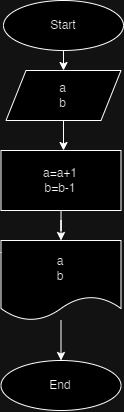

The diagram above was exported from draw.io. Its source (the exported page's mxGraphModel, read from the mxfile embedded in the PNG):
<mxGraphModel dx="934" dy="508" grid="1" gridSize="10" guides="1" tooltips="1" connect="1" arrows="1" fold="1" page="1" pageScale="1" pageWidth="827" pageHeight="1169" math="0" shadow="0">
  <root>
    <mxCell id="WIyWlLk6GJQsqaUBKTNV-0" />
    <mxCell id="WIyWlLk6GJQsqaUBKTNV-1" parent="WIyWlLk6GJQsqaUBKTNV-0" />
    <mxCell id="tbbMeJKxnkmG1yKffRAU-16" style="edgeStyle=orthogonalEdgeStyle;rounded=0;orthogonalLoop=1;jettySize=auto;html=1;exitX=0.5;exitY=1;exitDx=0;exitDy=0;entryX=0.5;entryY=0;entryDx=0;entryDy=0;" edge="1" parent="WIyWlLk6GJQsqaUBKTNV-1" source="tbbMeJKxnkmG1yKffRAU-0" target="tbbMeJKxnkmG1yKffRAU-2">
      <mxGeometry relative="1" as="geometry" />
    </mxCell>
    <mxCell id="tbbMeJKxnkmG1yKffRAU-0" value="Start" style="ellipse;whiteSpace=wrap;html=1;" vertex="1" parent="WIyWlLk6GJQsqaUBKTNV-1">
      <mxGeometry x="320" y="20" width="120" height="50" as="geometry" />
    </mxCell>
    <mxCell id="tbbMeJKxnkmG1yKffRAU-1" value="End" style="ellipse;whiteSpace=wrap;html=1;" vertex="1" parent="WIyWlLk6GJQsqaUBKTNV-1">
      <mxGeometry x="317.5" y="380" width="120" height="50" as="geometry" />
    </mxCell>
    <mxCell id="tbbMeJKxnkmG1yKffRAU-15" style="edgeStyle=orthogonalEdgeStyle;rounded=0;orthogonalLoop=1;jettySize=auto;html=1;" edge="1" parent="WIyWlLk6GJQsqaUBKTNV-1" source="tbbMeJKxnkmG1yKffRAU-2" target="tbbMeJKxnkmG1yKffRAU-17">
      <mxGeometry relative="1" as="geometry">
        <mxPoint x="270" y="200" as="targetPoint" />
        <Array as="points">
          <mxPoint x="380" y="180" />
          <mxPoint x="380" y="180" />
        </Array>
      </mxGeometry>
    </mxCell>
    <mxCell id="tbbMeJKxnkmG1yKffRAU-2" value="a&lt;br&gt;b" style="shape=parallelogram;perimeter=parallelogramPerimeter;whiteSpace=wrap;html=1;fixedSize=1;" vertex="1" parent="WIyWlLk6GJQsqaUBKTNV-1">
      <mxGeometry x="322.5" y="90" width="115" height="50" as="geometry" />
    </mxCell>
    <mxCell id="tbbMeJKxnkmG1yKffRAU-19" style="edgeStyle=orthogonalEdgeStyle;rounded=0;orthogonalLoop=1;jettySize=auto;html=1;entryX=0.5;entryY=0;entryDx=0;entryDy=0;" edge="1" parent="WIyWlLk6GJQsqaUBKTNV-1" source="tbbMeJKxnkmG1yKffRAU-4" target="tbbMeJKxnkmG1yKffRAU-1">
      <mxGeometry relative="1" as="geometry" />
    </mxCell>
    <mxCell id="tbbMeJKxnkmG1yKffRAU-4" value="a&lt;br&gt;b" style="shape=document;whiteSpace=wrap;html=1;boundedLbl=1;" vertex="1" parent="WIyWlLk6GJQsqaUBKTNV-1">
      <mxGeometry x="317.5" y="260" width="120" height="80" as="geometry" />
    </mxCell>
    <mxCell id="tbbMeJKxnkmG1yKffRAU-18" style="edgeStyle=orthogonalEdgeStyle;rounded=0;orthogonalLoop=1;jettySize=auto;html=1;entryX=0.5;entryY=0;entryDx=0;entryDy=0;" edge="1" parent="WIyWlLk6GJQsqaUBKTNV-1" source="tbbMeJKxnkmG1yKffRAU-17" target="tbbMeJKxnkmG1yKffRAU-4">
      <mxGeometry relative="1" as="geometry" />
    </mxCell>
    <mxCell id="tbbMeJKxnkmG1yKffRAU-17" value="a=a+1&lt;br&gt;b=b-1" style="rounded=0;whiteSpace=wrap;html=1;" vertex="1" parent="WIyWlLk6GJQsqaUBKTNV-1">
      <mxGeometry x="317.5" y="170" width="120" height="60" as="geometry" />
    </mxCell>
  </root>
</mxGraphModel>